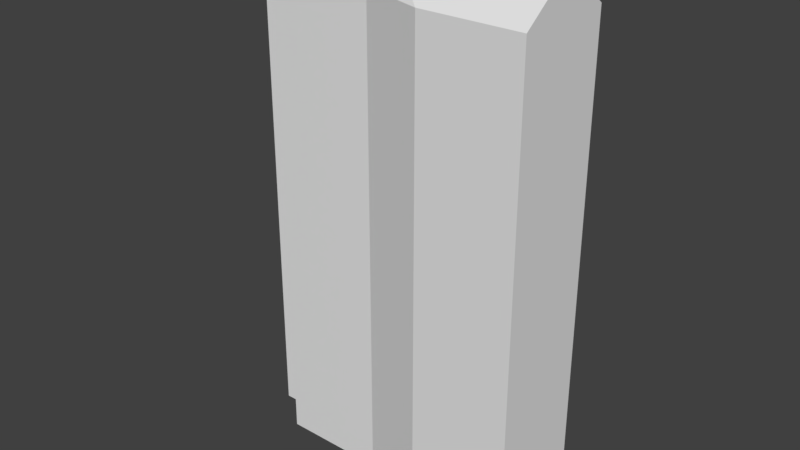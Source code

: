# Source: wallt_side_1.blend  (saved by Blender 2.79.0; exported with 4.5.12 LTS)
import bpy
from mathutils import Matrix  # noqa: F401  (used for matrix-valued properties, if any)

bpy.ops.wm.read_factory_settings(use_empty=True)
scene = bpy.context.scene
scene.name = 'Scene'

# ---- collections
col_collection_1 = bpy.data.collections.new('Collection 1'); scene.collection.children.link(col_collection_1)

# ---- world
world_world = bpy.data.worlds.new('World'); scene.world = world_world
world_world.color = (0.05088, 0.05088, 0.05088)
world_world.use_sun_shadow = False
world_world.sun_shadow_jitter_overblur = 0.0
world_world.cycles.sampling_method = 'MANUAL'

# ---- meshes
me_cube_002 = bpy.data.meshes.new('Cube.002')
me_cube_002.from_pydata([(-0.63, 7.868e-09, 0.18), (-0.63, 2.88, 0.18), (-0.63, -7.868e-09, -0.18), (-0.63, 2.88, -0.18), (-0.882, 2.88, -1.259e-07), (-0.882, 0.0, 0.0), (-0.63, 0.0, 0.0), (-0.63, 3.109, -1.359e-07), (-0.63, 0.695, 0.18), (-0.63, 0.695, -0.18), (-0.882, 0.695, -3.038e-08), (-0.63, 0.695, -3.038e-08), (0.4, 3.109, -1.359e-07), (0.4, 2.88, 0.3027), (0.0, -7.868e-09, -0.18), (0.0, 2.88, -0.18), (0.0, 7.868e-09, 0.18), (0.0, 2.88, 0.18), (0.0, 3.109, -1.359e-07), (0.0, 0.0, 0.0), (0.0, 0.695, 0.18), (0.0, 0.695, -0.18), (0.4, 1.323e-08, 0.3027), (0.4, 0.695, 0.3027), (0.4, 2.88, -0.3027), (0.4, 0.695, -0.3027), (0.4, -1.323e-08, -0.3027), (1.0, -1.323e-08, -0.3027), (1.0, 0.695, -0.3027), (1.0, 0.695, 0.3027), (1.0, 2.88, -0.3027), (1.0, 2.88, 0.3027), (1.0, 1.323e-08, 0.3027), (1.0, 3.109, -1.359e-07)], [], [(10, 4, 3, 9), (20, 17, 1, 8), (4, 7, 3), (5, 2, 6), (11, 7, 4, 10), (8, 1, 7, 11), (0, 8, 11, 6), (6, 11, 10, 5), (16, 20, 8, 0), (25, 24, 30, 28), (5, 10, 9, 2), (24, 12, 33, 30), (23, 22, 32, 29), (16, 14, 26, 22), (2, 14, 19, 6), (1, 17, 18, 7), (3, 7, 18, 15), (6, 19, 16, 0), (9, 3, 15, 21), (9, 21, 14, 2), (20, 16, 22, 23), (18, 17, 13, 12), (21, 15, 24, 25), (14, 21, 25, 26), (17, 20, 23, 13), (15, 18, 12, 24), (29, 32, 27, 28), (29, 28, 30, 31), (33, 31, 30), (26, 25, 28, 27), (12, 13, 31, 33), (22, 26, 27, 32), (13, 23, 29, 31)])
me_cube_002.use_remesh_preserve_volume = False
me_cube_002.use_remesh_preserve_attributes = False
me_cube_002.use_mirror_vertex_groups = False
me_cube_002.update()

# ---- objects
ob_body = bpy.data.objects.new('body', me_cube_002)

# ---- transforms, parenting, visibility, modifiers, constraints
ob_body.location = (0.0, 0.0, 0.0)
ob_body.rotation_euler = (1.571, -0.0, 0.0)
ob_body.lineart.crease_threshold = 0.0

# ---- collection membership
col_collection_1.objects.link(ob_body)

# ---- scene / render settings (as saved in the file)
scene.frame_start = 1; scene.frame_end = 250; scene.frame_set(1)
scene.render.engine = 'BLENDER_EEVEE_NEXT'
scene.render.resolution_percentage = 50
scene.render.dither_intensity = 0.0
scene.cycles.use_denoising = False
scene.cycles.samples = 128
scene.cycles.sampling_pattern = 'TABULATED_SOBOL'
scene.cycles.use_adaptive_sampling = False
scene.cycles.use_light_tree = False
scene.cycles.blur_glossy = 0.0
scene.cycles.sample_clamp_indirect = 0.0
scene.view_settings.view_transform = 'Standard'
bpy.context.view_layer.update()

# ---- added for rendering (the .blend has no active camera and no usable light): camera, sun
cam_auto = bpy.data.cameras.new('AutoCamera')
cam_auto.lens = 50.0
cam_auto.sensor_width = 36.0
cam_auto.clip_end = 1000.0
ob_auto_camera = bpy.data.objects.new('AutoCamera', cam_auto)
scene.collection.objects.link(ob_auto_camera)
ob_auto_camera.location = (3.46808, -4.09089, 4.28191)
ob_auto_camera.rotation_euler = (1.09748, -7.21219e-08, 0.694738)
scene.camera = ob_auto_camera
light_auto_sun = bpy.data.lights.new('AutoSun', 'SUN')
light_auto_sun.energy = 3.0
light_auto_sun.angle = 0.0523599
ob_auto_sun = bpy.data.objects.new('AutoSun', light_auto_sun)
scene.collection.objects.link(ob_auto_sun)
ob_auto_sun.rotation_euler = (0.872665, 0.174533, 0.523599)
bpy.context.view_layer.update()
